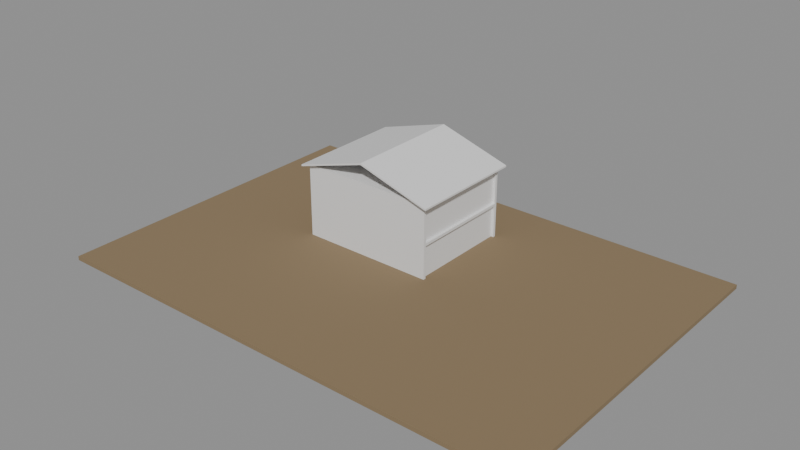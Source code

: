 # Source: e1611_after.blend  (saved by Blender 5.2.44; exported with 4.5.12 LTS)
import bpy
from mathutils import Matrix  # noqa: F401  (used for matrix-valued properties, if any)

bpy.ops.wm.read_factory_settings(use_empty=True)
scene = bpy.context.scene
scene.name = 'Scene'

# ---- materials (node trees are filled in below, after node groups)
mat_cesped = bpy.data.materials.new('Cesped')
mat_estuco = bpy.data.materials.new('Estuco')
mat_hormigon = bpy.data.materials.new('Hormigon')
mat_teja = bpy.data.materials.new('Teja')
mat_concreto_piso = bpy.data.materials.new('Concreto_Piso')

# ---- material node trees
mat_cesped.use_nodes = True; mat_cesped.node_tree.nodes.clear()
_N = mat_cesped.node_tree.nodes; _L = mat_cesped.node_tree.links
n0 = _N.new('ShaderNodeBsdfPrincipled'); n0.name = 'Principled BSDF'; n0.location = (-200, 100)
n0.inputs[0].default_value = (0.25, 0.18, 0.1, 1.0)
n0.inputs[2].default_value = 0.9
n0.inputs[3].default_value = 1.45
n0.inputs[10].default_value = 0.005
n1 = _N.new('ShaderNodeOutputMaterial'); n1.name = 'Material Output'; n1.location = (200, 100)
_L.new(n0.outputs[0], n1.inputs[0])
n1.is_active_output = True
mat_estuco.use_nodes = True; mat_estuco.node_tree.nodes.clear()
_N = mat_estuco.node_tree.nodes; _L = mat_estuco.node_tree.links
n0 = _N.new('ShaderNodeBsdfPrincipled'); n0.name = 'Principled BSDF'; n0.location = (-200, 100)
n0.inputs[3].default_value = 1.45
n0.inputs[10].default_value = 0.005
n1 = _N.new('ShaderNodeOutputMaterial'); n1.name = 'Material Output'; n1.location = (200, 100)
_L.new(n0.outputs[0], n1.inputs[0])
n1.is_active_output = True
mat_hormigon.use_nodes = True; mat_hormigon.node_tree.nodes.clear()
_N = mat_hormigon.node_tree.nodes; _L = mat_hormigon.node_tree.links
n0 = _N.new('ShaderNodeBsdfPrincipled'); n0.name = 'Principled BSDF'; n0.location = (-200, 100)
n0.inputs[3].default_value = 1.45
n0.inputs[10].default_value = 0.005
n1 = _N.new('ShaderNodeOutputMaterial'); n1.name = 'Material Output'; n1.location = (200, 100)
_L.new(n0.outputs[0], n1.inputs[0])
n1.is_active_output = True
mat_teja.use_nodes = True; mat_teja.node_tree.nodes.clear()
_N = mat_teja.node_tree.nodes; _L = mat_teja.node_tree.links
n0 = _N.new('ShaderNodeBsdfPrincipled'); n0.name = 'Principled BSDF'; n0.location = (-200, 100)
n0.inputs[3].default_value = 1.45
n0.inputs[10].default_value = 0.005
n1 = _N.new('ShaderNodeOutputMaterial'); n1.name = 'Material Output'; n1.location = (200, 100)
_L.new(n0.outputs[0], n1.inputs[0])
n1.is_active_output = True
mat_concreto_piso.use_nodes = True; mat_concreto_piso.node_tree.nodes.clear()
_N = mat_concreto_piso.node_tree.nodes; _L = mat_concreto_piso.node_tree.links
n0 = _N.new('ShaderNodeBsdfPrincipled'); n0.name = 'Principled BSDF'; n0.location = (-200, 100)
n0.inputs[3].default_value = 1.45
n0.inputs[10].default_value = 0.005
n1 = _N.new('ShaderNodeOutputMaterial'); n1.name = 'Material Output'; n1.location = (200, 100)
_L.new(n0.outputs[0], n1.inputs[0])
n1.is_active_output = True

# ---- meshes
me_jardincasa_cuerpo_mesh = bpy.data.meshes.new('JardinCasa_Cuerpo_mesh')
me_jardincasa_cuerpo_mesh.from_pydata([(0.0, 0.0, 0.0), (36.0, 0.0, 0.0), (36.0, 25.0, 0.0), (0.0, 25.0, 0.0), (0.0, 0.0, 0.3), (36.0, 0.0, 0.3), (36.0, 25.0, 0.3), (0.0, 25.0, 0.3)], [], [(0, 1, 2, 3), (4, 5, 6, 7), (0, 1, 5, 4), (1, 2, 6, 5), (2, 3, 7, 6), (3, 0, 4, 7)])
me_jardincasa_cuerpo_mesh.materials.append(mat_cesped)
me_jardincasa_cuerpo_mesh.update()
me_casacampo_p1_muro_sur_cuerpo_mesh = bpy.data.meshes.new('CasaCampo_P1_Muro_Sur_Cuerpo_mesh')
me_casacampo_p1_muro_sur_cuerpo_mesh.from_pydata([(0.0, 0.0, 0.0), (10.0, 0.0, 0.0), (10.0, 0.2, 0.0), (0.0, 0.2, 0.0), (0.0, 0.0, 2.6), (10.0, 0.0, 2.6), (10.0, 0.2, 2.6), (0.0, 0.2, 2.6)], [], [(0, 1, 2, 3), (4, 5, 6, 7), (0, 1, 5, 4), (1, 2, 6, 5), (2, 3, 7, 6), (3, 0, 4, 7)])
me_casacampo_p1_muro_sur_cuerpo_mesh.materials.append(mat_estuco)
me_casacampo_p1_muro_sur_cuerpo_mesh.update()
me_casacampo_p1_muro_norte_cuerpo_mesh = bpy.data.meshes.new('CasaCampo_P1_Muro_Norte_Cuerpo_mesh')
me_casacampo_p1_muro_norte_cuerpo_mesh.from_pydata([(0.0, 0.0, 0.0), (10.0, 0.0, 0.0), (10.0, 0.2, 0.0), (0.0, 0.2, 0.0), (0.0, 0.0, 2.6), (10.0, 0.0, 2.6), (10.0, 0.2, 2.6), (0.0, 0.2, 2.6)], [], [(0, 1, 2, 3), (4, 5, 6, 7), (0, 1, 5, 4), (1, 2, 6, 5), (2, 3, 7, 6), (3, 0, 4, 7)])
me_casacampo_p1_muro_norte_cuerpo_mesh.materials.append(mat_estuco)
me_casacampo_p1_muro_norte_cuerpo_mesh.update()
me_casacampo_p1_muro_oeste_cuerpo_mesh = bpy.data.meshes.new('CasaCampo_P1_Muro_Oeste_Cuerpo_mesh')
me_casacampo_p1_muro_oeste_cuerpo_mesh.from_pydata([(0.0, 0.0, 0.0), (7.6, 0.0, 0.0), (7.6, 0.2, 0.0), (0.0, 0.2, 0.0), (0.0, 0.0, 2.6), (7.6, 0.0, 2.6), (7.6, 0.2, 2.6), (0.0, 0.2, 2.6)], [], [(0, 1, 2, 3), (4, 5, 6, 7), (0, 1, 5, 4), (1, 2, 6, 5), (2, 3, 7, 6), (3, 0, 4, 7)])
me_casacampo_p1_muro_oeste_cuerpo_mesh.materials.append(mat_estuco)
me_casacampo_p1_muro_oeste_cuerpo_mesh.update()
me_casacampo_p1_muro_este_cuerpo_mesh = bpy.data.meshes.new('CasaCampo_P1_Muro_Este_Cuerpo_mesh')
me_casacampo_p1_muro_este_cuerpo_mesh.from_pydata([(0.0, 0.0, 0.0), (7.6, 0.0, 0.0), (7.6, 0.2, 0.0), (0.0, 0.2, 0.0), (0.0, 0.0, 2.6), (7.6, 0.0, 2.6), (7.6, 0.2, 2.6), (0.0, 0.2, 2.6)], [], [(0, 1, 2, 3), (4, 5, 6, 7), (0, 1, 5, 4), (1, 2, 6, 5), (2, 3, 7, 6), (3, 0, 4, 7)])
me_casacampo_p1_muro_este_cuerpo_mesh.materials.append(mat_estuco)
me_casacampo_p1_muro_este_cuerpo_mesh.update()
me_casacampo_p1_losa_mesh = bpy.data.meshes.new('CasaCampo_P1_Losa_mesh')
me_casacampo_p1_losa_mesh.from_pydata([(0.0, 0.0, 0.0), (10.0, 0.0, 0.0), (10.0, 8.0, 0.0), (0.0, 8.0, 0.0), (0.0, 0.0, 0.2), (10.0, 0.0, 0.2), (10.0, 8.0, 0.2), (0.0, 8.0, 0.2)], [], [(0, 3, 2, 1), (4, 5, 6, 7), (1, 2, 6, 5), (3, 0, 4, 7), (2, 3, 7, 6), (0, 1, 5, 4)])
me_casacampo_p1_losa_mesh.materials.append(mat_hormigon)
me_casacampo_p1_losa_mesh.update()
me_casacampo_p2_muro_sur_cuerpo_mesh = bpy.data.meshes.new('CasaCampo_P2_Muro_Sur_Cuerpo_mesh')
me_casacampo_p2_muro_sur_cuerpo_mesh.from_pydata([(0.0, 0.0, 0.0), (10.0, 0.0, 0.0), (10.0, 0.2, 0.0), (0.0, 0.2, 0.0), (0.0, 0.0, 2.6), (10.0, 0.0, 2.6), (10.0, 0.2, 2.6), (0.0, 0.2, 2.6)], [], [(0, 1, 2, 3), (4, 5, 6, 7), (0, 1, 5, 4), (1, 2, 6, 5), (2, 3, 7, 6), (3, 0, 4, 7)])
me_casacampo_p2_muro_sur_cuerpo_mesh.materials.append(mat_estuco)
me_casacampo_p2_muro_sur_cuerpo_mesh.update()
me_casacampo_p2_muro_norte_cuerpo_mesh = bpy.data.meshes.new('CasaCampo_P2_Muro_Norte_Cuerpo_mesh')
me_casacampo_p2_muro_norte_cuerpo_mesh.from_pydata([(0.0, 0.0, 0.0), (10.0, 0.0, 0.0), (10.0, 0.2, 0.0), (0.0, 0.2, 0.0), (0.0, 0.0, 2.6), (10.0, 0.0, 2.6), (10.0, 0.2, 2.6), (0.0, 0.2, 2.6)], [], [(0, 1, 2, 3), (4, 5, 6, 7), (0, 1, 5, 4), (1, 2, 6, 5), (2, 3, 7, 6), (3, 0, 4, 7)])
me_casacampo_p2_muro_norte_cuerpo_mesh.materials.append(mat_estuco)
me_casacampo_p2_muro_norte_cuerpo_mesh.update()
me_casacampo_p2_muro_oeste_cuerpo_mesh = bpy.data.meshes.new('CasaCampo_P2_Muro_Oeste_Cuerpo_mesh')
me_casacampo_p2_muro_oeste_cuerpo_mesh.from_pydata([(0.0, 0.0, 0.0), (7.6, 0.0, 0.0), (7.6, 0.2, 0.0), (0.0, 0.2, 0.0), (0.0, 0.0, 2.6), (7.6, 0.0, 2.6), (7.6, 0.2, 2.6), (0.0, 0.2, 2.6)], [], [(0, 1, 2, 3), (4, 5, 6, 7), (0, 1, 5, 4), (1, 2, 6, 5), (2, 3, 7, 6), (3, 0, 4, 7)])
me_casacampo_p2_muro_oeste_cuerpo_mesh.materials.append(mat_estuco)
me_casacampo_p2_muro_oeste_cuerpo_mesh.update()
me_casacampo_p2_muro_este_cuerpo_mesh = bpy.data.meshes.new('CasaCampo_P2_Muro_Este_Cuerpo_mesh')
me_casacampo_p2_muro_este_cuerpo_mesh.from_pydata([(0.0, 0.0, 0.0), (7.6, 0.0, 0.0), (7.6, 0.2, 0.0), (0.0, 0.2, 0.0), (0.0, 0.0, 2.6), (7.6, 0.0, 2.6), (7.6, 0.2, 2.6), (0.0, 0.2, 2.6)], [], [(0, 1, 2, 3), (4, 5, 6, 7), (0, 1, 5, 4), (1, 2, 6, 5), (2, 3, 7, 6), (3, 0, 4, 7)])
me_casacampo_p2_muro_este_cuerpo_mesh.materials.append(mat_estuco)
me_casacampo_p2_muro_este_cuerpo_mesh.update()
me_casacampo_p2_losa_mesh = bpy.data.meshes.new('CasaCampo_P2_Losa_mesh')
me_casacampo_p2_losa_mesh.from_pydata([(0.0, 0.0, 0.0), (10.0, 0.0, 0.0), (10.0, 8.0, 0.0), (0.0, 8.0, 0.0), (0.0, 0.0, 0.2), (10.0, 0.0, 0.2), (10.0, 8.0, 0.2), (0.0, 8.0, 0.2)], [], [(0, 3, 2, 1), (4, 5, 6, 7), (1, 2, 6, 5), (3, 0, 4, 7), (2, 3, 7, 6), (0, 1, 5, 4)])
me_casacampo_p2_losa_mesh.materials.append(mat_hormigon)
me_casacampo_p2_losa_mesh.update()
me_casacampo_tejado_cuerpo_mesh = bpy.data.meshes.new('CasaCampo_Tejado_Cuerpo_mesh')
me_casacampo_tejado_cuerpo_mesh.from_pydata([(-0.4, -0.4, -0.12), (5.0, -0.4, 1.5), (10.4, -0.4, -0.12), (-0.4, 8.4, -0.12), (5.0, 8.4, 1.5), (10.4, 8.4, -0.12), (-0.4, -0.4, 0.005284), (5.0, -0.4, 1.625), (10.4, -0.4, 0.005284), (-0.4, 8.4, 0.005284), (5.0, 8.4, 1.625), (10.4, 8.4, 0.005284)], [], [(0, 1, 4, 3), (6, 7, 10, 9), (0, 3, 9, 6), (0, 6, 7, 1), (3, 4, 10, 9), (1, 2, 5, 4), (7, 8, 11, 10), (2, 8, 11, 5), (1, 7, 8, 2), (4, 5, 11, 10)])
me_casacampo_tejado_cuerpo_mesh.materials.append(mat_teja)
me_casacampo_tejado_cuerpo_mesh.update()
me_camino_mesh = bpy.data.meshes.new('Camino_mesh')
me_camino_mesh.from_pydata([(0.0, 0.0, 0.0), (3.0, 0.0, 0.0), (3.0, 8.0, 0.0), (0.0, 8.0, 0.0), (0.0, 0.0, 0.1), (3.0, 0.0, 0.1), (3.0, 8.0, 0.1), (0.0, 8.0, 0.1)], [], [(0, 3, 2, 1), (4, 5, 6, 7), (1, 2, 6, 5), (3, 0, 4, 7), (2, 3, 7, 6), (0, 1, 5, 4)])
me_camino_mesh.materials.append(mat_concreto_piso)
me_camino_mesh.update()

# ---- objects
ob_jardincasa = bpy.data.objects.new('JardinCasa', None)
ob_jardincasa_cuerpo = bpy.data.objects.new('JardinCasa_Cuerpo', me_jardincasa_cuerpo_mesh)
ob_casacampo = bpy.data.objects.new('CasaCampo', None)
ob_casacampo_p1_muro_sur = bpy.data.objects.new('CasaCampo_P1_Muro_Sur', None)
ob_casacampo_p1_muro_sur_cuerpo = bpy.data.objects.new('CasaCampo_P1_Muro_Sur_Cuerpo', me_casacampo_p1_muro_sur_cuerpo_mesh)
ob_casacampo_p1_muro_norte = bpy.data.objects.new('CasaCampo_P1_Muro_Norte', None)
ob_casacampo_p1_muro_norte_cuerpo = bpy.data.objects.new('CasaCampo_P1_Muro_Norte_Cuerpo', me_casacampo_p1_muro_norte_cuerpo_mesh)
ob_casacampo_p1_muro_oeste = bpy.data.objects.new('CasaCampo_P1_Muro_Oeste', None)
ob_casacampo_p1_muro_oeste_cuerpo = bpy.data.objects.new('CasaCampo_P1_Muro_Oeste_Cuerpo', me_casacampo_p1_muro_oeste_cuerpo_mesh)
ob_casacampo_p1_muro_este = bpy.data.objects.new('CasaCampo_P1_Muro_Este', None)
ob_casacampo_p1_muro_este_cuerpo = bpy.data.objects.new('CasaCampo_P1_Muro_Este_Cuerpo', me_casacampo_p1_muro_este_cuerpo_mesh)
ob_casacampo_p1_losa_solido = bpy.data.objects.new('CasaCampo_P1_Losa_Solido', me_casacampo_p1_losa_mesh)
ob_casacampo_p1_losa = bpy.data.objects.new('CasaCampo_P1_Losa', None)
ob_casacampo_p2_muro_sur = bpy.data.objects.new('CasaCampo_P2_Muro_Sur', None)
ob_casacampo_p2_muro_sur_cuerpo = bpy.data.objects.new('CasaCampo_P2_Muro_Sur_Cuerpo', me_casacampo_p2_muro_sur_cuerpo_mesh)
ob_casacampo_p2_muro_norte = bpy.data.objects.new('CasaCampo_P2_Muro_Norte', None)
ob_casacampo_p2_muro_norte_cuerpo = bpy.data.objects.new('CasaCampo_P2_Muro_Norte_Cuerpo', me_casacampo_p2_muro_norte_cuerpo_mesh)
ob_casacampo_p2_muro_oeste = bpy.data.objects.new('CasaCampo_P2_Muro_Oeste', None)
ob_casacampo_p2_muro_oeste_cuerpo = bpy.data.objects.new('CasaCampo_P2_Muro_Oeste_Cuerpo', me_casacampo_p2_muro_oeste_cuerpo_mesh)
ob_casacampo_p2_muro_este = bpy.data.objects.new('CasaCampo_P2_Muro_Este', None)
ob_casacampo_p2_muro_este_cuerpo = bpy.data.objects.new('CasaCampo_P2_Muro_Este_Cuerpo', me_casacampo_p2_muro_este_cuerpo_mesh)
ob_casacampo_p2_losa_solido = bpy.data.objects.new('CasaCampo_P2_Losa_Solido', me_casacampo_p2_losa_mesh)
ob_casacampo_p2_losa = bpy.data.objects.new('CasaCampo_P2_Losa', None)
ob_casacampo_tejado = bpy.data.objects.new('CasaCampo_Tejado', None)
ob_casacampo_tejado_cuerpo = bpy.data.objects.new('CasaCampo_Tejado_Cuerpo', me_casacampo_tejado_cuerpo_mesh)
ob_camino_solido = bpy.data.objects.new('Camino_Solido', me_camino_mesh)
ob_camino = bpy.data.objects.new('Camino', None)

# ---- transforms, parenting, visibility, modifiers, constraints
ob_jardincasa.location = (-10.0, -12.5, -0.1)
ob_jardincasa.empty_display_type = 'ARROWS'
ob_jardincasa_cuerpo.parent = ob_jardincasa
ob_jardincasa_cuerpo.location = (0.0, 0.0, 0.0)
ob_casacampo.location = (0.0, 0.0, 0.0)
ob_casacampo.empty_display_type = 'ARROWS'
ob_casacampo_p1_muro_sur.parent = ob_casacampo
ob_casacampo_p1_muro_sur.location = (0.0, 0.0, 0.0)
ob_casacampo_p1_muro_sur.empty_display_type = 'ARROWS'
ob_casacampo_p1_muro_sur_cuerpo.parent = ob_casacampo_p1_muro_sur
ob_casacampo_p1_muro_sur_cuerpo.location = (0.0, 0.0, 0.0)
ob_casacampo_p1_muro_norte.parent = ob_casacampo
ob_casacampo_p1_muro_norte.location = (0.0, 7.8, 0.0)
ob_casacampo_p1_muro_norte.empty_display_type = 'ARROWS'
ob_casacampo_p1_muro_norte_cuerpo.parent = ob_casacampo_p1_muro_norte
ob_casacampo_p1_muro_norte_cuerpo.location = (0.0, 0.0, 0.0)
ob_casacampo_p1_muro_oeste.parent = ob_casacampo
ob_casacampo_p1_muro_oeste.location = (0.0, 0.2, 0.0)
ob_casacampo_p1_muro_oeste.rotation_euler = (0.0, 0.0, 1.571)
ob_casacampo_p1_muro_oeste.empty_display_type = 'ARROWS'
ob_casacampo_p1_muro_oeste_cuerpo.parent = ob_casacampo_p1_muro_oeste
ob_casacampo_p1_muro_oeste_cuerpo.location = (0.0, 0.0, 0.0)
ob_casacampo_p1_muro_este.parent = ob_casacampo
ob_casacampo_p1_muro_este.location = (9.8, 0.2, 0.0)
ob_casacampo_p1_muro_este.rotation_euler = (0.0, 0.0, 1.571)
ob_casacampo_p1_muro_este.empty_display_type = 'ARROWS'
ob_casacampo_p1_muro_este_cuerpo.parent = ob_casacampo_p1_muro_este
ob_casacampo_p1_muro_este_cuerpo.location = (0.0, 0.0, 0.0)
ob_casacampo_p1_losa_solido.parent = ob_casacampo_p1_losa
ob_casacampo_p1_losa_solido.location = (0.0, 0.0, 0.0)
ob_casacampo_p1_losa.parent = ob_casacampo
ob_casacampo_p1_losa.location = (0.0, 0.0, 2.6)
ob_casacampo_p1_losa.empty_display_type = 'ARROWS'
ob_casacampo_p2_muro_sur.parent = ob_casacampo
ob_casacampo_p2_muro_sur.location = (0.0, 0.0, 2.8)
ob_casacampo_p2_muro_sur.empty_display_type = 'ARROWS'
ob_casacampo_p2_muro_sur_cuerpo.parent = ob_casacampo_p2_muro_sur
ob_casacampo_p2_muro_sur_cuerpo.location = (0.0, 0.0, 0.0)
ob_casacampo_p2_muro_norte.parent = ob_casacampo
ob_casacampo_p2_muro_norte.location = (0.0, 7.8, 2.8)
ob_casacampo_p2_muro_norte.empty_display_type = 'ARROWS'
ob_casacampo_p2_muro_norte_cuerpo.parent = ob_casacampo_p2_muro_norte
ob_casacampo_p2_muro_norte_cuerpo.location = (0.0, 0.0, 0.0)
ob_casacampo_p2_muro_oeste.parent = ob_casacampo
ob_casacampo_p2_muro_oeste.location = (0.0, 0.2, 2.8)
ob_casacampo_p2_muro_oeste.rotation_euler = (0.0, 0.0, 1.571)
ob_casacampo_p2_muro_oeste.empty_display_type = 'ARROWS'
ob_casacampo_p2_muro_oeste_cuerpo.parent = ob_casacampo_p2_muro_oeste
ob_casacampo_p2_muro_oeste_cuerpo.location = (0.0, 0.0, 0.0)
ob_casacampo_p2_muro_este.parent = ob_casacampo
ob_casacampo_p2_muro_este.location = (9.8, 0.2, 2.8)
ob_casacampo_p2_muro_este.rotation_euler = (0.0, 0.0, 1.571)
ob_casacampo_p2_muro_este.empty_display_type = 'ARROWS'
ob_casacampo_p2_muro_este_cuerpo.parent = ob_casacampo_p2_muro_este
ob_casacampo_p2_muro_este_cuerpo.location = (0.0, 0.0, 0.0)
ob_casacampo_p2_losa_solido.parent = ob_casacampo_p2_losa
ob_casacampo_p2_losa_solido.location = (0.0, 0.0, 0.0)
ob_casacampo_p2_losa.parent = ob_casacampo
ob_casacampo_p2_losa.location = (0.0, 0.0, 5.4)
ob_casacampo_p2_losa.empty_display_type = 'ARROWS'
ob_casacampo_tejado.parent = ob_casacampo
ob_casacampo_tejado.location = (0.0, 0.0, 5.6)
ob_casacampo_tejado.empty_display_type = 'ARROWS'
ob_casacampo_tejado_cuerpo.parent = ob_casacampo_tejado
ob_casacampo_tejado_cuerpo.location = (0.0, 0.0, 0.0)
ob_camino_solido.parent = ob_camino
ob_camino_solido.location = (0.0, 0.0, 0.0)
ob_camino.location = (3.5, -8.0, 0.0)
ob_camino.empty_display_type = 'ARROWS'

# ---- collection membership
scene.collection.objects.link(ob_jardincasa)
scene.collection.objects.link(ob_jardincasa_cuerpo)
scene.collection.objects.link(ob_casacampo)
scene.collection.objects.link(ob_casacampo_p1_muro_sur)
scene.collection.objects.link(ob_casacampo_p1_muro_sur_cuerpo)
scene.collection.objects.link(ob_casacampo_p1_muro_norte)
scene.collection.objects.link(ob_casacampo_p1_muro_norte_cuerpo)
scene.collection.objects.link(ob_casacampo_p1_muro_oeste)
scene.collection.objects.link(ob_casacampo_p1_muro_oeste_cuerpo)
scene.collection.objects.link(ob_casacampo_p1_muro_este)
scene.collection.objects.link(ob_casacampo_p1_muro_este_cuerpo)
scene.collection.objects.link(ob_casacampo_p1_losa_solido)
scene.collection.objects.link(ob_casacampo_p1_losa)
scene.collection.objects.link(ob_casacampo_p2_muro_sur)
scene.collection.objects.link(ob_casacampo_p2_muro_sur_cuerpo)
scene.collection.objects.link(ob_casacampo_p2_muro_norte)
scene.collection.objects.link(ob_casacampo_p2_muro_norte_cuerpo)
scene.collection.objects.link(ob_casacampo_p2_muro_oeste)
scene.collection.objects.link(ob_casacampo_p2_muro_oeste_cuerpo)
scene.collection.objects.link(ob_casacampo_p2_muro_este)
scene.collection.objects.link(ob_casacampo_p2_muro_este_cuerpo)
scene.collection.objects.link(ob_casacampo_p2_losa_solido)
scene.collection.objects.link(ob_casacampo_p2_losa)
scene.collection.objects.link(ob_casacampo_tejado)
scene.collection.objects.link(ob_casacampo_tejado_cuerpo)
scene.collection.objects.link(ob_camino_solido)
scene.collection.objects.link(ob_camino)

# ---- scene / render settings (as saved in the file)
scene.frame_start = 1; scene.frame_end = 250; scene.frame_set(1)
scene.render.engine = 'BLENDER_EEVEE_NEXT'
scene.render.bake_bias = 0.0
scene.render.bake_samples = 0
scene.render.compositor_device = 'GPU'
scene.eevee.use_volume_custom_range = False
scene.eevee.fast_gi_thickness_near = 0.1
scene.eevee.fast_gi_thickness_far = 0.0
scene.eevee.ray_tracing_options.screen_trace_thickness = 0.1
bpy.context.view_layer.update()

# ---- added for rendering (the .blend has no active camera and no usable light): camera, sun + grey world if the file has none
cam_auto = bpy.data.cameras.new('AutoCamera')
cam_auto.lens = 50.0
cam_auto.sensor_width = 36.0
cam_auto.clip_end = 1000.0
ob_auto_camera = bpy.data.objects.new('AutoCamera', cam_auto)
scene.collection.objects.link(ob_auto_camera)
ob_auto_camera.location = (49.1143, -49.3372, 36.4541)
ob_auto_camera.rotation_euler = (1.09748, -7.21219e-08, 0.694738)
scene.camera = ob_auto_camera
light_auto_sun = bpy.data.lights.new('AutoSun', 'SUN')
light_auto_sun.energy = 3.0
light_auto_sun.angle = 0.0523599
ob_auto_sun = bpy.data.objects.new('AutoSun', light_auto_sun)
scene.collection.objects.link(ob_auto_sun)
ob_auto_sun.rotation_euler = (0.872665, 0.174533, 0.523599)
if scene.world is None:
    world_auto = bpy.data.worlds.new('AutoWorld')
    world_auto.color = (0.3, 0.3, 0.3)
    scene.world = world_auto
bpy.context.view_layer.update()
